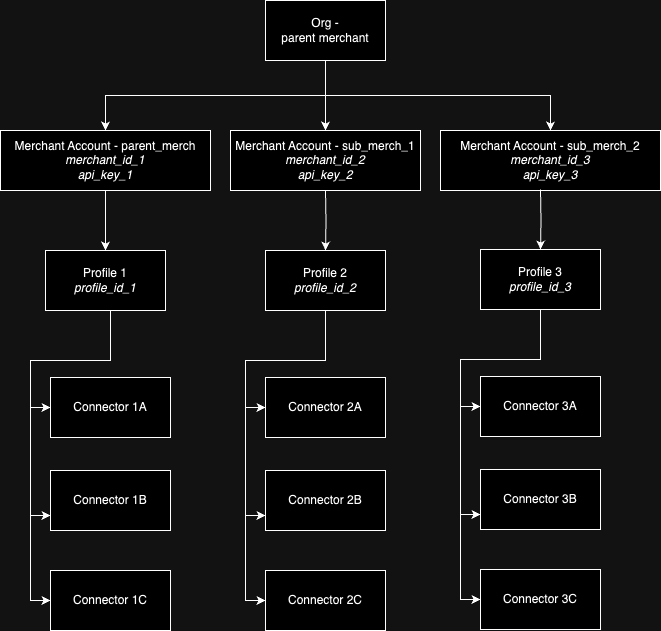

The diagram above was exported from draw.io. Its source (the exported page's mxGraphModel, read from the mxfile embedded in the PNG):
<mxGraphModel dx="1242" dy="832" grid="1" gridSize="10" guides="1" tooltips="1" connect="1" arrows="1" fold="1" page="1" pageScale="1" pageWidth="1169" pageHeight="827" math="0" shadow="0">
  <root>
    <mxCell id="0" />
    <mxCell id="1" parent="0" />
    <mxCell id="gyqi8feZ0TRjHxWtaSJ_-1" style="edgeStyle=orthogonalEdgeStyle;rounded=0;orthogonalLoop=1;jettySize=auto;html=1;exitX=0.5;exitY=1;exitDx=0;exitDy=0;entryX=0.5;entryY=0;entryDx=0;entryDy=0;" parent="1" source="gyqi8feZ0TRjHxWtaSJ_-4" target="gyqi8feZ0TRjHxWtaSJ_-6" edge="1">
      <mxGeometry relative="1" as="geometry" />
    </mxCell>
    <mxCell id="gyqi8feZ0TRjHxWtaSJ_-2" style="edgeStyle=orthogonalEdgeStyle;rounded=0;orthogonalLoop=1;jettySize=auto;html=1;exitX=0.5;exitY=1;exitDx=0;exitDy=0;entryX=0.5;entryY=0;entryDx=0;entryDy=0;" parent="1" source="gyqi8feZ0TRjHxWtaSJ_-4" target="gyqi8feZ0TRjHxWtaSJ_-7" edge="1">
      <mxGeometry relative="1" as="geometry" />
    </mxCell>
    <mxCell id="gyqi8feZ0TRjHxWtaSJ_-3" style="edgeStyle=orthogonalEdgeStyle;rounded=0;orthogonalLoop=1;jettySize=auto;html=1;exitX=0.5;exitY=1;exitDx=0;exitDy=0;entryX=0.5;entryY=0;entryDx=0;entryDy=0;" parent="1" source="gyqi8feZ0TRjHxWtaSJ_-4" target="gyqi8feZ0TRjHxWtaSJ_-8" edge="1">
      <mxGeometry relative="1" as="geometry" />
    </mxCell>
    <mxCell id="gyqi8feZ0TRjHxWtaSJ_-4" value="Org - &lt;br&gt;parent merchant" style="rounded=0;whiteSpace=wrap;html=1;" parent="1" vertex="1">
      <mxGeometry x="465" y="90" width="120" height="60" as="geometry" />
    </mxCell>
    <mxCell id="gyqi8feZ0TRjHxWtaSJ_-5" style="edgeStyle=orthogonalEdgeStyle;rounded=0;orthogonalLoop=1;jettySize=auto;html=1;exitX=0.5;exitY=1;exitDx=0;exitDy=0;entryX=0.5;entryY=0;entryDx=0;entryDy=0;" parent="1" source="gyqi8feZ0TRjHxWtaSJ_-6" target="gyqi8feZ0TRjHxWtaSJ_-12" edge="1">
      <mxGeometry relative="1" as="geometry" />
    </mxCell>
    <mxCell id="gyqi8feZ0TRjHxWtaSJ_-6" value="Merchant Account - parent_merch&lt;br&gt;&lt;i&gt;merchant_id_1&lt;br&gt;api_key_1&lt;/i&gt;" style="rounded=0;whiteSpace=wrap;html=1;" parent="1" vertex="1">
      <mxGeometry x="200" y="220" width="210" height="60" as="geometry" />
    </mxCell>
    <mxCell id="gyqi8feZ0TRjHxWtaSJ_-7" value="Merchant Account - sub_merch_1&lt;br&gt;&lt;i style=&quot;border-color: var(--border-color);&quot;&gt;&lt;i style=&quot;border-color: var(--border-color);&quot;&gt;merchant_id_2&lt;br style=&quot;border-color: var(--border-color);&quot;&gt;api_key_2&lt;/i&gt;&lt;/i&gt;" style="rounded=0;whiteSpace=wrap;html=1;" parent="1" vertex="1">
      <mxGeometry x="430" y="220" width="190" height="60" as="geometry" />
    </mxCell>
    <mxCell id="gyqi8feZ0TRjHxWtaSJ_-8" value="Merchant Account - sub_merch_2&lt;br&gt;&lt;i style=&quot;border-color: var(--border-color);&quot;&gt;&lt;i style=&quot;border-color: var(--border-color);&quot;&gt;merchant_id_3&lt;/i&gt;&lt;br&gt;api_key_3&lt;/i&gt;" style="rounded=0;whiteSpace=wrap;html=1;" parent="1" vertex="1">
      <mxGeometry x="640" y="220" width="220" height="60" as="geometry" />
    </mxCell>
    <mxCell id="gyqi8feZ0TRjHxWtaSJ_-9" style="edgeStyle=orthogonalEdgeStyle;rounded=0;orthogonalLoop=1;jettySize=auto;html=1;exitX=0.5;exitY=1;exitDx=0;exitDy=0;entryX=0;entryY=0.5;entryDx=0;entryDy=0;" parent="1" source="gyqi8feZ0TRjHxWtaSJ_-12" target="gyqi8feZ0TRjHxWtaSJ_-13" edge="1">
      <mxGeometry relative="1" as="geometry">
        <Array as="points">
          <mxPoint x="310" y="450" />
          <mxPoint x="230" y="450" />
          <mxPoint x="230" y="497" />
        </Array>
      </mxGeometry>
    </mxCell>
    <mxCell id="gyqi8feZ0TRjHxWtaSJ_-10" style="edgeStyle=orthogonalEdgeStyle;rounded=0;orthogonalLoop=1;jettySize=auto;html=1;exitX=0.5;exitY=1;exitDx=0;exitDy=0;entryX=0;entryY=0.75;entryDx=0;entryDy=0;" parent="1" source="gyqi8feZ0TRjHxWtaSJ_-12" target="gyqi8feZ0TRjHxWtaSJ_-14" edge="1">
      <mxGeometry relative="1" as="geometry">
        <Array as="points">
          <mxPoint x="310" y="450" />
          <mxPoint x="230" y="450" />
          <mxPoint x="230" y="605" />
        </Array>
      </mxGeometry>
    </mxCell>
    <mxCell id="gyqi8feZ0TRjHxWtaSJ_-11" style="edgeStyle=orthogonalEdgeStyle;rounded=0;orthogonalLoop=1;jettySize=auto;html=1;exitX=0.5;exitY=1;exitDx=0;exitDy=0;entryX=0;entryY=0.5;entryDx=0;entryDy=0;" parent="1" source="gyqi8feZ0TRjHxWtaSJ_-12" target="gyqi8feZ0TRjHxWtaSJ_-15" edge="1">
      <mxGeometry relative="1" as="geometry">
        <Array as="points">
          <mxPoint x="310" y="450" />
          <mxPoint x="230" y="450" />
          <mxPoint x="230" y="690" />
        </Array>
      </mxGeometry>
    </mxCell>
    <mxCell id="gyqi8feZ0TRjHxWtaSJ_-12" value="Profile 1&lt;br&gt;&lt;i&gt;profile_id_1&lt;/i&gt;" style="rounded=0;whiteSpace=wrap;html=1;" parent="1" vertex="1">
      <mxGeometry x="245" y="340" width="120" height="60" as="geometry" />
    </mxCell>
    <mxCell id="gyqi8feZ0TRjHxWtaSJ_-13" value="Connector 1A" style="rounded=0;whiteSpace=wrap;html=1;" parent="1" vertex="1">
      <mxGeometry x="250" y="467" width="120" height="60" as="geometry" />
    </mxCell>
    <mxCell id="gyqi8feZ0TRjHxWtaSJ_-14" value="Connector 1B" style="rounded=0;whiteSpace=wrap;html=1;" parent="1" vertex="1">
      <mxGeometry x="250" y="560" width="120" height="60" as="geometry" />
    </mxCell>
    <mxCell id="gyqi8feZ0TRjHxWtaSJ_-15" value="Connector 1C" style="rounded=0;whiteSpace=wrap;html=1;" parent="1" vertex="1">
      <mxGeometry x="250" y="660" width="120" height="60" as="geometry" />
    </mxCell>
    <mxCell id="gyqi8feZ0TRjHxWtaSJ_-16" style="edgeStyle=orthogonalEdgeStyle;rounded=0;orthogonalLoop=1;jettySize=auto;html=1;exitX=0.5;exitY=1;exitDx=0;exitDy=0;entryX=0.5;entryY=0;entryDx=0;entryDy=0;" parent="1" target="gyqi8feZ0TRjHxWtaSJ_-20" edge="1">
      <mxGeometry relative="1" as="geometry">
        <mxPoint x="525" y="280" as="sourcePoint" />
      </mxGeometry>
    </mxCell>
    <mxCell id="gyqi8feZ0TRjHxWtaSJ_-17" style="edgeStyle=orthogonalEdgeStyle;rounded=0;orthogonalLoop=1;jettySize=auto;html=1;exitX=0.5;exitY=1;exitDx=0;exitDy=0;entryX=0;entryY=0.5;entryDx=0;entryDy=0;" parent="1" source="gyqi8feZ0TRjHxWtaSJ_-20" target="gyqi8feZ0TRjHxWtaSJ_-21" edge="1">
      <mxGeometry relative="1" as="geometry">
        <Array as="points">
          <mxPoint x="525" y="450" />
          <mxPoint x="445" y="450" />
          <mxPoint x="445" y="497" />
        </Array>
      </mxGeometry>
    </mxCell>
    <mxCell id="gyqi8feZ0TRjHxWtaSJ_-18" style="edgeStyle=orthogonalEdgeStyle;rounded=0;orthogonalLoop=1;jettySize=auto;html=1;exitX=0.5;exitY=1;exitDx=0;exitDy=0;entryX=0;entryY=0.75;entryDx=0;entryDy=0;" parent="1" source="gyqi8feZ0TRjHxWtaSJ_-20" target="gyqi8feZ0TRjHxWtaSJ_-22" edge="1">
      <mxGeometry relative="1" as="geometry">
        <Array as="points">
          <mxPoint x="525" y="450" />
          <mxPoint x="445" y="450" />
          <mxPoint x="445" y="605" />
        </Array>
      </mxGeometry>
    </mxCell>
    <mxCell id="gyqi8feZ0TRjHxWtaSJ_-19" style="edgeStyle=orthogonalEdgeStyle;rounded=0;orthogonalLoop=1;jettySize=auto;html=1;exitX=0.5;exitY=1;exitDx=0;exitDy=0;entryX=0;entryY=0.5;entryDx=0;entryDy=0;" parent="1" source="gyqi8feZ0TRjHxWtaSJ_-20" target="gyqi8feZ0TRjHxWtaSJ_-23" edge="1">
      <mxGeometry relative="1" as="geometry">
        <Array as="points">
          <mxPoint x="525" y="450" />
          <mxPoint x="445" y="450" />
          <mxPoint x="445" y="690" />
        </Array>
      </mxGeometry>
    </mxCell>
    <mxCell id="gyqi8feZ0TRjHxWtaSJ_-20" value="Profile 2&lt;br&gt;&lt;i style=&quot;border-color: var(--border-color);&quot;&gt;profile_id_2&lt;/i&gt;" style="rounded=0;whiteSpace=wrap;html=1;" parent="1" vertex="1">
      <mxGeometry x="465" y="340" width="120" height="60" as="geometry" />
    </mxCell>
    <mxCell id="gyqi8feZ0TRjHxWtaSJ_-21" value="Connector 2A" style="rounded=0;whiteSpace=wrap;html=1;" parent="1" vertex="1">
      <mxGeometry x="465" y="467" width="120" height="60" as="geometry" />
    </mxCell>
    <mxCell id="gyqi8feZ0TRjHxWtaSJ_-22" value="Connector 2B" style="rounded=0;whiteSpace=wrap;html=1;" parent="1" vertex="1">
      <mxGeometry x="465" y="560" width="120" height="60" as="geometry" />
    </mxCell>
    <mxCell id="gyqi8feZ0TRjHxWtaSJ_-23" value="Connector 2C" style="rounded=0;whiteSpace=wrap;html=1;" parent="1" vertex="1">
      <mxGeometry x="465" y="660" width="120" height="60" as="geometry" />
    </mxCell>
    <mxCell id="gyqi8feZ0TRjHxWtaSJ_-24" style="edgeStyle=orthogonalEdgeStyle;rounded=0;orthogonalLoop=1;jettySize=auto;html=1;exitX=0.5;exitY=1;exitDx=0;exitDy=0;entryX=0.5;entryY=0;entryDx=0;entryDy=0;" parent="1" target="gyqi8feZ0TRjHxWtaSJ_-28" edge="1">
      <mxGeometry relative="1" as="geometry">
        <mxPoint x="740" y="279" as="sourcePoint" />
      </mxGeometry>
    </mxCell>
    <mxCell id="gyqi8feZ0TRjHxWtaSJ_-25" style="edgeStyle=orthogonalEdgeStyle;rounded=0;orthogonalLoop=1;jettySize=auto;html=1;exitX=0.5;exitY=1;exitDx=0;exitDy=0;entryX=0;entryY=0.5;entryDx=0;entryDy=0;" parent="1" source="gyqi8feZ0TRjHxWtaSJ_-28" target="gyqi8feZ0TRjHxWtaSJ_-29" edge="1">
      <mxGeometry relative="1" as="geometry">
        <Array as="points">
          <mxPoint x="740" y="449" />
          <mxPoint x="660" y="449" />
          <mxPoint x="660" y="496" />
        </Array>
      </mxGeometry>
    </mxCell>
    <mxCell id="gyqi8feZ0TRjHxWtaSJ_-26" style="edgeStyle=orthogonalEdgeStyle;rounded=0;orthogonalLoop=1;jettySize=auto;html=1;exitX=0.5;exitY=1;exitDx=0;exitDy=0;entryX=0;entryY=0.75;entryDx=0;entryDy=0;" parent="1" source="gyqi8feZ0TRjHxWtaSJ_-28" target="gyqi8feZ0TRjHxWtaSJ_-30" edge="1">
      <mxGeometry relative="1" as="geometry">
        <Array as="points">
          <mxPoint x="740" y="449" />
          <mxPoint x="660" y="449" />
          <mxPoint x="660" y="604" />
        </Array>
      </mxGeometry>
    </mxCell>
    <mxCell id="gyqi8feZ0TRjHxWtaSJ_-27" style="edgeStyle=orthogonalEdgeStyle;rounded=0;orthogonalLoop=1;jettySize=auto;html=1;exitX=0.5;exitY=1;exitDx=0;exitDy=0;entryX=0;entryY=0.5;entryDx=0;entryDy=0;" parent="1" source="gyqi8feZ0TRjHxWtaSJ_-28" target="gyqi8feZ0TRjHxWtaSJ_-31" edge="1">
      <mxGeometry relative="1" as="geometry">
        <Array as="points">
          <mxPoint x="740" y="449" />
          <mxPoint x="660" y="449" />
          <mxPoint x="660" y="689" />
        </Array>
      </mxGeometry>
    </mxCell>
    <mxCell id="gyqi8feZ0TRjHxWtaSJ_-28" value="Profile 3&lt;br&gt;&lt;i style=&quot;border-color: var(--border-color);&quot;&gt;profile_id_3&lt;/i&gt;" style="rounded=0;whiteSpace=wrap;html=1;" parent="1" vertex="1">
      <mxGeometry x="680" y="339" width="120" height="60" as="geometry" />
    </mxCell>
    <mxCell id="gyqi8feZ0TRjHxWtaSJ_-29" value="Connector 3A" style="rounded=0;whiteSpace=wrap;html=1;" parent="1" vertex="1">
      <mxGeometry x="680" y="466" width="120" height="60" as="geometry" />
    </mxCell>
    <mxCell id="gyqi8feZ0TRjHxWtaSJ_-30" value="Connector 3B" style="rounded=0;whiteSpace=wrap;html=1;" parent="1" vertex="1">
      <mxGeometry x="680" y="559" width="120" height="60" as="geometry" />
    </mxCell>
    <mxCell id="gyqi8feZ0TRjHxWtaSJ_-31" value="Connector 3C" style="rounded=0;whiteSpace=wrap;html=1;" parent="1" vertex="1">
      <mxGeometry x="680" y="659" width="120" height="60" as="geometry" />
    </mxCell>
  </root>
</mxGraphModel>